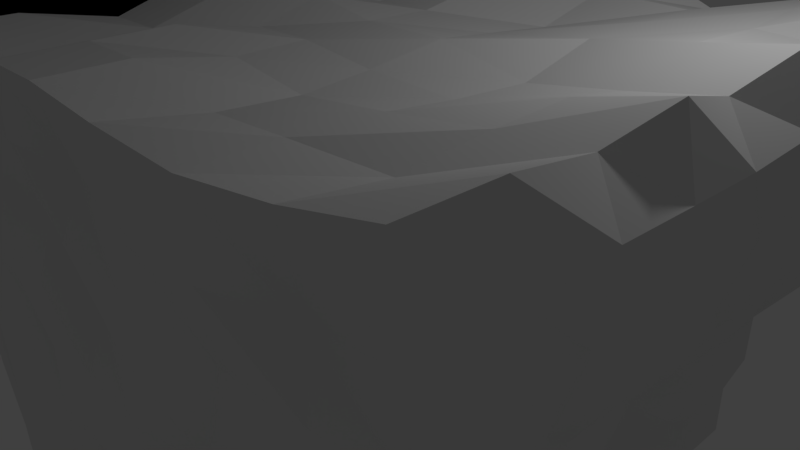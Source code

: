 # Source: Rock_Cliff.blend  (saved by Blender 2.77.0; exported with 4.5.12 LTS)
import bpy
from mathutils import Matrix  # noqa: F401  (used for matrix-valued properties, if any)

bpy.ops.wm.read_factory_settings(use_empty=True)
scene = bpy.context.scene
scene.name = 'Scene'

# ---- collections
col_collection_1 = bpy.data.collections.new('Collection 1'); scene.collection.children.link(col_collection_1)

# ---- materials (node trees are filled in below, after node groups)
mat_material = bpy.data.materials.new('Material')
mat_material.alpha_threshold = 0.0
mat_material.use_transparent_shadow = False
mat_material.roughness = 0.5
mat_material.line_color = (0.0, 0.0, 0.0, 1.0)
mat_material_001 = bpy.data.materials.new('Material.001')
mat_material_001.alpha_threshold = 0.0
mat_material_001.use_transparent_shadow = False
mat_material_001.diffuse_color = (0.0, 0.0, 0.0, 1.0)
mat_material_001.roughness = 0.5

# ---- material node trees

# ---- world
world_world = bpy.data.worlds.new('World'); scene.world = world_world
world_world.color = (0.05088, 0.05088, 0.05088)
world_world.use_sun_shadow = False
world_world.sun_shadow_jitter_overblur = 0.0
world_world.cycles.sampling_method = 'MANUAL'

# ---- cameras
cam_camera = bpy.data.cameras.new('Camera')
cam_camera.clip_end = 100.0
cam_camera.lens = 35.0
cam_camera.sensor_width = 32.0
cam_camera.sensor_height = 18.0
cam_camera.ortho_scale = 7.314
cam_camera.dof.focus_distance = 0.0
cam_camera.dof.aperture_fstop = 128.0

# ---- lights
light_lamp = bpy.data.lights.new('Lamp', 'POINT')
light_lamp.transmission_factor = 0.0
light_lamp.cutoff_distance = 30.0
light_lamp.energy = 100.0
light_lamp.shadow_buffer_clip_start = 1.001
light_lamp.shadow_soft_size = 0.1
light_lamp.shadow_maximum_resolution = 0.006
light_lamp.use_absolute_resolution = True

# ---- meshes
me_cube = bpy.data.meshes.new('Cube')
me_cube.from_pydata([(3.257, 3.64, -3.01), (3.485, -3.861, -3.166), (-3.962, -3.615, 1.4), (-4.179, 3.871, 1.209), (4.357, 3.64, 3.221), (4.539, -3.861, 3.378), (-3.962, -3.615, 7.323), (-4.179, 3.871, 7.522), (3.462, 0.0049, -3.217), (0.003099, 3.64, -2.969), (4.101, 3.871, -0.1527), (0.003098, -3.615, -2.969), (4.015, -3.861, -0.2007), (-3.962, 0.0126, 1.4), (-4.179, -3.861, 4.366), (-3.962, 3.64, 4.361), (4.372, 0.01259, 3.117), (0.02963, 3.871, 3.171), (0.01332, -3.861, 3.153), (-3.962, 0.0126, 7.323), (-0.02538, 3.871, 0.03075), (-4.179, 0.004901, 4.366), (0.0006469, -3.861, -0.004039), (3.787, 0.01259, -0.238), (0.02802, 0.01259, 3.005), (0.001205, 0.004901, -3.159), (3.479, -1.928, -3.179), (-1.633, 3.64, -2.969), (4.57, 3.64, 1.698), (-1.633, -3.615, -2.969), (4.72, -3.861, 1.725), (-3.962, 1.826, 1.4), (-4.179, -3.861, 5.944), (-4.179, 3.871, 5.944), (4.387, -1.801, 3.151), (-1.649, 3.64, 3.051), (-1.633, -3.615, 2.955), (-3.962, 1.826, 7.323), (3.443, 1.938, -3.262), (1.612, 3.64, -3.031), (3.376, 3.871, -1.836), (1.616, -3.615, -3.021), (3.163, -3.615, -1.743), (-3.962, -1.801, 1.4), (-4.179, -3.861, 2.788), (-4.179, 3.871, 2.788), (4.372, 1.826, 3.175), (2.278, 3.64, 2.885), (2.341, -3.861, 2.997), (-4.179, -1.928, 7.522), (-1.745, 3.871, 0.01424), (1.853, 3.64, -0.2441), (0.005176, 3.64, 1.462), (-0.01227, 3.64, -1.501), (-4.179, 1.938, 4.366), (-4.179, -1.928, 4.366), (-3.962, 0.0126, 2.88), (-4.179, 0.004901, 5.944), (-1.633, -3.615, -0.007104), (1.742, -3.615, -0.08814), (-0.004765, -3.615, -1.506), (0.007522, -3.861, 1.575), (4.015, -1.928, -0.2007), (3.782, 1.826, -0.2131), (3.376, 0.0049, -1.836), (4.733, 0.004899, 1.755), (0.03644, -1.801, 2.955), (0.03191, 1.938, 3.162), (2.305, 0.01259, 2.776), (-1.744, 0.004901, 3.162), (-1.742, 0.004901, -3.159), (1.737, 0.004901, -3.176), (0.003098, 1.826, -2.969), (0.003098, -1.801, -2.969), (1.733, -1.928, -3.185), (1.733, 1.938, -3.185), (-1.742, 1.938, -3.159), (-1.64, 1.826, 2.995), (2.406, 1.938, 3.063), (2.418, -1.928, 2.985), (4.513, 1.826, 1.707), (3.376, 1.938, -1.836), (3.163, -1.801, -1.743), (2.218, -3.615, 1.208), (1.613, -3.615, -1.548), (-1.633, -3.615, -1.488), (-4.179, -1.928, 5.944), (-4.179, -1.928, 2.788), (-4.179, 1.938, 2.788), (1.573, 3.64, -1.624), (2.393, 3.64, 1.284), (-1.64, 3.64, 1.516), (-1.633, 3.64, -1.488), (-4.179, 1.938, 5.944), (-1.633, -3.615, 1.474), (4.495, -1.801, 1.608), (-1.633, -1.801, 2.955), (-1.633, -1.801, -2.969), (3.486, -2.895, -3.164), (-2.451, 3.64, -2.969), (4.516, 3.64, 2.38), (-2.614, -3.861, -3.159), (4.697, -3.861, 2.542), (-4.179, 2.904, 1.209), (-3.962, -3.615, 6.583), (-4.179, 3.871, 6.733), (4.536, -2.895, 3.37), (-2.452, 3.64, 2.959), (-2.614, -3.861, 3.153), (-3.962, 2.733, 7.323), (3.256, 0.9195, -3.012), (0.7977, 3.64, -3.022), (3.472, 3.64, -0.9912), (0.8707, -3.861, -3.164), (3.57, -3.861, -1.055), (-4.179, -0.9616, 1.209), (-3.962, -3.615, 3.621), (-3.962, 3.64, 3.621), (4.541, 0.9714, 3.389), (1.107, 3.871, 3.264), (1.104, -3.861, 3.051), (-4.179, -0.9616, 7.522), (-2.451, 3.64, -0.006201), (0.8033, 3.64, -0.03868), (0.006469, 3.871, 2.523), (-0.004823, 3.64, -0.7021), (-4.179, 2.904, 4.366), (-3.962, -0.8943, 4.361), (-4.179, 0.004902, 1.998), (-3.962, 0.0126, 5.102), (-2.614, -3.861, -0.002764), (0.8613, -3.861, -0.05033), (-0.0007462, -3.861, -2.374), (0.003097, -3.615, 0.7333), (3.782, -2.708, -0.2389), (3.787, 0.9195, -0.2381), (3.207, 0.01259, -2.384), (4.41, 0.004899, 0.7042), (0.01566, -2.895, 3.153), (0.01942, 0.9195, 2.976), (3.438, 0.01259, 2.949), (-0.8721, 0.0049, 3.163), (-2.614, 0.004901, -3.159), (0.8729, 0.004901, -3.159), (0.001206, 2.904, -3.159), (0.003098, -0.8943, -2.969), (3.223, -0.8943, -3.088), (-0.8705, 3.871, -3.159), (4.262, 3.64, 0.6595), (-0.8149, -3.615, -2.969), (4.41, -3.861, 0.7042), (-4.179, 0.9714, 1.209), (-3.962, -3.615, 5.102), (-3.962, 3.64, 5.102), (4.541, -0.9616, 3.384), (-0.898, 3.871, 3.319), (-0.8705, -3.861, 3.153), (-3.962, 0.9195, 7.323), (3.237, 2.733, -3.055), (2.438, 3.64, -3.013), (3.253, 3.64, -2.279), (2.409, -3.615, -3.08), (3.435, -3.861, -2.492), (-3.962, -2.708, 1.4), (-4.179, -3.861, 1.998), (-3.962, 3.64, 2.14), (4.525, 2.904, 3.413), (3.562, 3.871, 3.209), (3.544, -3.861, 3.16), (-3.962, -2.708, 7.323), (-0.8785, 3.871, 0.04554), (2.956, 3.64, -0.3295), (0.001321, 3.871, 0.8126), (-0.0002986, 3.871, -2.373), (-4.179, 0.9714, 4.366), (-3.962, -2.708, 4.361), (-3.962, 0.0126, 3.621), (-4.179, 0.004901, 6.733), (-0.8705, -3.861, -0.002764), (3.004, -3.861, -0.3248), (2.836e-05, -3.861, -0.7945), (0.01447, -3.615, 2.214), (3.787, -0.8943, -0.2382), (3.895, 2.733, -0.176), (3.57, 0.0049, -1.055), (4.706, 0.004898, 2.56), (0.02252, -0.8943, 2.958), (0.001875, 2.733, 3.106), (1.162, 0.004899, 3.008), (-2.614, 0.004901, 3.153), (-0.8705, 0.004901, -3.159), (2.579, 0.004901, -3.245), (0.001206, 0.9714, -3.159), (0.003098, -2.708, -2.969), (0.8211, -1.801, -2.969), (2.585, -1.928, -3.231), (1.732, -0.9616, -3.187), (1.74, -2.895, -3.169), (0.8211, 1.826, -2.969), (2.432, 1.826, -3.025), (1.711, 2.904, -3.235), (1.638, 0.9195, -2.972), (-2.451, 1.826, -2.969), (-0.8149, 1.826, -2.969), (-1.742, 2.904, -3.159), (-1.633, 0.9195, -2.969), (-1.746, 0.9714, 3.177), (-1.639, 2.733, 2.992), (-0.8168, 1.826, 2.966), (-2.615, 1.938, 3.157), (2.339, 0.9714, 3.039), (2.331, 2.904, 3.02), (3.593, 1.938, 3.191), (1.107, 1.826, 2.8), (2.342, -2.895, 3.0), (2.212, -0.8943, 2.797), (3.581, -1.928, 3.139), (1.108, -1.801, 2.796), (4.456, 0.9195, 1.531), (4.565, 2.733, 1.676), (4.401, 1.938, 0.7169), (4.719, 1.938, 2.636), (3.163, 0.9195, -1.743), (3.376, 2.904, -1.836), (3.443, 1.938, -2.474), (3.393, 1.826, -1.014), (3.376, -2.895, -1.836), (3.376, -0.9616, -1.836), (3.242, -1.801, -2.304), (3.36, -1.801, -1.019), (1.059, -3.861, 1.473), (3.721, -3.861, 1.572), (2.003, -3.615, 0.4668), (2.404, -3.861, 2.124), (0.8689, -3.861, -1.59), (2.505, -3.861, -1.836), (1.634, -3.615, -2.239), (1.68, -3.861, -0.9501), (-2.614, -3.861, -1.581), (-0.8149, -3.615, -1.488), (-1.633, -3.615, -2.228), (-1.633, -3.615, -0.7475), (-3.962, -0.8943, 5.842), (-4.179, -2.895, 5.944), (-3.962, -1.801, 5.102), (-3.962, -1.801, 6.583), (-3.962, -0.8943, 2.88), (-4.179, -2.895, 2.788), (-4.179, -1.928, 1.998), (-4.179, -1.928, 3.577), (-3.962, 2.733, 2.88), (-4.179, 0.9714, 2.788), (-4.179, 1.938, 1.998), (-4.179, 1.938, 3.577), (0.8211, 3.871, -1.675), (2.345, 3.64, -1.741), (1.707, 3.871, -0.8852), (1.572, 3.64, -2.381), (1.049, 3.64, 1.32), (3.791, 3.871, 1.575), (2.33, 3.64, 2.02), (2.129, 3.64, 0.3335), (-2.616, 3.871, 1.586), (-0.8771, 3.871, 1.615), (-1.634, 3.64, 2.22), (-1.639, 3.64, 0.7686), (-2.614, 3.871, -1.581), (-0.8153, 3.64, -1.485), (-1.743, 3.871, -0.7873), (-1.742, 3.871, -2.37), (-4.179, 2.904, 5.944), (-4.179, 0.9714, 5.944), (-3.962, 1.826, 5.102), (-4.179, 1.938, 6.733), (-2.451, -3.615, 1.474), (-0.8149, -3.615, 1.474), (-1.742, -3.861, 0.7863), (-1.742, -3.861, 2.364), (4.723, -2.895, 1.732), (4.696, -0.9616, 1.67), (4.161, -1.801, 0.5988), (4.732, -1.928, 2.621), (-1.633, -2.708, 2.955), (-1.742, -0.9616, 3.153), (-0.8705, -1.928, 3.153), (-2.451, -1.801, 2.955), (-2.614, -1.928, -3.159), (-0.8149, -1.801, -2.969), (-1.742, -0.9616, -3.159), (-1.633, -2.708, -2.969), (-0.8705, -2.895, -3.159), (-0.8149, -0.8943, -2.969), (-2.451, -0.8943, -2.969), (-2.614, -0.9616, 3.153), (-0.8149, -0.8943, 2.955), (-0.8705, -2.895, 3.153), (4.716, -0.9616, 2.584), (4.41, -0.9616, 0.7042), (4.41, -2.895, 0.7042), (-0.8705, -3.861, 2.364), (-0.8705, -3.861, 0.7863), (-2.614, -3.861, 0.7863), (-4.179, 0.9714, 6.733), (-3.962, 0.9195, 5.102), (-3.962, 2.733, 5.102), (-0.8705, 3.871, -2.37), (-0.8767, 3.871, -0.7547), (-2.614, 3.871, -0.7918), (-0.8165, 3.64, 0.7433), (-0.8247, 3.64, 2.273), (-2.623, 3.871, 2.42), (3.532, 3.871, 0.5376), (3.698, 3.871, 2.434), (1.201, 3.871, 2.193), (2.437, 3.64, -2.275), (2.519, 3.64, -1.004), (0.8014, 3.64, -0.7207), (-3.962, 0.9195, 3.621), (-4.179, 0.9714, 1.998), (-4.179, 2.904, 1.998), (-4.179, -2.895, 3.577), (-4.179, -2.895, 1.998), (-3.962, -0.8943, 2.14), (-4.179, -2.895, 6.733), (-3.962, -2.708, 5.102), (-3.962, -0.8943, 5.102), (-0.8705, -3.861, -0.7918), (-0.8149, -3.615, -2.228), (-2.614, -3.861, -2.37), (2.579, -3.861, -1.06), (2.432, -3.615, -2.285), (0.8396, -3.861, -2.446), (3.469, -3.615, 2.132), (3.395, -3.861, 0.5023), (0.9455, -3.861, 0.7618), (3.57, -0.9616, -1.055), (3.27, -0.8943, -2.239), (3.226, -2.708, -2.34), (3.475, 2.733, -1.006), (3.207, 2.733, -2.383), (3.443, 0.9714, -2.472), (4.531, 2.733, 2.373), (4.483, 2.904, 0.7549), (4.162, 0.9195, 0.6091), (1.047, -0.8943, 2.838), (3.538, -0.9616, 3.146), (3.36, -2.708, 2.924), (1.112, 2.904, 3.065), (3.523, 2.904, 3.211), (3.536, 0.9714, 3.223), (-2.454, 2.733, 2.973), (-0.8761, 2.904, 3.187), (-0.8158, 0.9195, 2.96), (-0.8705, 0.9714, -3.159), (-0.8705, 2.904, -3.159), (-2.451, 2.733, -2.969), (2.426, 0.9195, -3.041), (2.417, 2.733, -3.059), (0.8637, 2.904, -3.18), (2.435, -2.708, -3.02), (2.608, -0.9616, -3.179), (0.8211, -0.8943, -2.969), (0.8171, -2.708, -2.978), (0.8729, 0.9714, -3.159), (-2.451, 0.9195, -2.969), (-2.616, 0.9714, 3.164), (1.04, 0.9195, 2.881), (1.047, -2.708, 2.834), (4.735, 0.9714, 2.635), (3.361, 0.9195, -1.019), (3.358, -2.708, -1.019), (1.118, -3.861, 2.246), (0.8412, -3.861, -0.8644), (-2.614, -3.861, -0.7918), (-4.179, -0.9616, 6.733), (-4.179, -0.9616, 3.577), (-3.962, 2.733, 3.621), (0.8441, 3.871, -2.436), (1.019, 3.871, 0.6779), (-2.451, 3.64, 0.7348), (-2.614, 3.871, -2.37), (-4.179, 2.904, 6.733), (-2.614, -3.861, 2.364), (4.693, -2.895, 2.532), (-2.614, -2.895, 3.153), (-2.614, -2.895, -3.159)], [], [(385, 101, 2, 163), (384, 169, 6, 108), (383, 106, 5, 102), (382, 108, 6, 104), (381, 109, 7, 105), (380, 99, 3, 165), (379, 122, 15, 153), (378, 123, 20, 172), (377, 111, 9, 173), (376, 126, 15, 117), (375, 127, 21, 176), (374, 121, 19, 177), (373, 130, 14, 116), (372, 131, 22, 180), (371, 120, 18, 181), (370, 134, 12, 114), (369, 135, 23, 184), (368, 118, 16, 185), (367, 138, 18, 120), (366, 139, 24, 188), (365, 157, 19, 189), (364, 142, 13, 151), (363, 143, 25, 192), (362, 113, 11, 193), (361, 194, 73, 145), (360, 195, 74, 196), (359, 161, 41, 197), (358, 198, 72, 144), (357, 199, 75, 200), (356, 191, 71, 201), (355, 202, 31, 103), (354, 203, 76, 204), (353, 190, 70, 205), (352, 206, 69, 141), (351, 207, 77, 208), (350, 109, 37, 209), (349, 210, 68, 140), (348, 211, 78, 212), (347, 187, 67, 213), (346, 214, 48, 168), (345, 215, 79, 216), (344, 186, 66, 217), (343, 218, 65, 137), (342, 219, 80, 220), (341, 166, 46, 221), (340, 222, 64, 136), (339, 223, 81, 224), (338, 183, 63, 225), (337, 226, 42, 162), (336, 227, 82, 228), (335, 182, 62, 229), (334, 230, 61, 133), (333, 231, 83, 232), (332, 168, 48, 233), (331, 234, 60, 132), (330, 235, 84, 236), (329, 179, 59, 237), (328, 238, 44, 164), (327, 239, 85, 240), (326, 178, 58, 241), (325, 242, 57, 129), (324, 243, 86, 244), (323, 169, 49, 245), (322, 246, 56, 128), (321, 247, 87, 248), (320, 175, 55, 249), (319, 250, 45, 165), (318, 251, 88, 252), (317, 174, 54, 253), (316, 254, 53, 125), (315, 255, 89, 256), (314, 159, 39, 257), (313, 258, 52, 124), (312, 259, 90, 260), (311, 171, 51, 261), (310, 262, 33, 105), (309, 263, 91, 264), (308, 170, 50, 265), (307, 266, 45, 117), (306, 267, 92, 268), (305, 147, 27, 269), (304, 270, 33, 153), (303, 271, 93, 272), (302, 157, 37, 273), (301, 274, 32, 152), (300, 275, 94, 276), (299, 156, 36, 277), (298, 278, 30, 150), (297, 279, 95, 280), (296, 154, 34, 281), (295, 282, 36, 156), (294, 283, 96, 284), (293, 121, 49, 285), (292, 286, 43, 115), (291, 287, 97, 288), (290, 149, 29, 289), (287, 290, 289, 97), (73, 193, 290, 287), (193, 11, 149, 290), (190, 291, 288, 70), (25, 145, 291, 190), (145, 73, 287, 291), (142, 292, 115, 13), (70, 288, 292, 142), (288, 97, 286, 292), (283, 293, 285, 96), (69, 189, 293, 283), (189, 19, 121, 293), (186, 294, 284, 66), (24, 141, 294, 186), (141, 69, 283, 294), (138, 295, 156, 18), (66, 284, 295, 138), (284, 96, 282, 295), (279, 296, 281, 95), (65, 185, 296, 279), (185, 16, 154, 296), (182, 297, 280, 62), (23, 137, 297, 182), (137, 65, 279, 297), (134, 298, 150, 12), (62, 280, 298, 134), (280, 95, 278, 298), (275, 299, 277, 94), (61, 181, 299, 275), (181, 18, 156, 299), (178, 300, 276, 58), (22, 133, 300, 178), (133, 61, 275, 300), (130, 301, 152, 14), (58, 276, 301, 130), (276, 94, 274, 301), (271, 302, 273, 93), (57, 177, 302, 271), (177, 19, 157, 302), (174, 303, 272, 54), (21, 129, 303, 174), (129, 57, 271, 303), (126, 304, 153, 15), (54, 272, 304, 126), (272, 93, 270, 304), (267, 305, 269, 92), (53, 173, 305, 267), (173, 9, 147, 305), (170, 306, 268, 50), (20, 125, 306, 170), (125, 53, 267, 306), (122, 307, 117, 15), (50, 268, 307, 122), (268, 92, 266, 307), (263, 308, 265, 91), (52, 172, 308, 263), (172, 20, 170, 308), (155, 309, 264, 35), (17, 124, 309, 155), (124, 52, 263, 309), (107, 310, 105, 7), (35, 264, 310, 107), (264, 91, 262, 310), (259, 311, 261, 90), (28, 148, 311, 259), (148, 10, 171, 311), (167, 312, 260, 47), (4, 100, 312, 167), (100, 28, 259, 312), (119, 313, 124, 17), (47, 260, 313, 119), (260, 90, 258, 313), (255, 314, 257, 89), (40, 160, 314, 255), (160, 0, 159, 314), (171, 315, 256, 51), (10, 112, 315, 171), (112, 40, 255, 315), (123, 316, 125, 20), (51, 256, 316, 123), (256, 89, 254, 316), (251, 317, 253, 88), (56, 176, 317, 251), (176, 21, 174, 317), (151, 318, 252, 31), (13, 128, 318, 151), (128, 56, 251, 318), (103, 319, 165, 3), (31, 252, 319, 103), (252, 88, 250, 319), (247, 320, 249, 87), (44, 116, 320, 247), (116, 14, 175, 320), (163, 321, 248, 43), (2, 164, 321, 163), (164, 44, 247, 321), (115, 322, 128, 13), (43, 248, 322, 115), (248, 87, 246, 322), (243, 323, 245, 86), (32, 104, 323, 243), (104, 6, 169, 323), (175, 324, 244, 55), (14, 152, 324, 175), (152, 32, 243, 324), (127, 325, 129, 21), (55, 244, 325, 127), (244, 86, 242, 325), (239, 326, 241, 85), (60, 180, 326, 239), (180, 22, 178, 326), (149, 327, 240, 29), (11, 132, 327, 149), (132, 60, 239, 327), (101, 328, 164, 2), (29, 240, 328, 101), (240, 85, 238, 328), (235, 329, 237, 84), (42, 114, 329, 235), (114, 12, 179, 329), (161, 330, 236, 41), (1, 162, 330, 161), (162, 42, 235, 330), (113, 331, 132, 11), (41, 236, 331, 113), (236, 84, 234, 331), (231, 332, 233, 83), (30, 102, 332, 231), (102, 5, 168, 332), (179, 333, 232, 59), (12, 150, 333, 179), (150, 30, 231, 333), (131, 334, 133, 22), (59, 232, 334, 131), (232, 83, 230, 334), (227, 335, 229, 82), (64, 184, 335, 227), (184, 23, 182, 335), (146, 336, 228, 26), (8, 136, 336, 146), (136, 64, 227, 336), (98, 337, 162, 1), (26, 228, 337, 98), (228, 82, 226, 337), (223, 338, 225, 81), (40, 112, 338, 223), (112, 10, 183, 338), (158, 339, 224, 38), (0, 160, 339, 158), (160, 40, 223, 339), (110, 340, 136, 8), (38, 224, 340, 110), (224, 81, 222, 340), (219, 341, 221, 80), (28, 100, 341, 219), (100, 4, 166, 341), (183, 342, 220, 63), (10, 148, 342, 183), (148, 28, 219, 342), (135, 343, 137, 23), (63, 220, 343, 135), (220, 80, 218, 343), (215, 344, 217, 79), (68, 188, 344, 215), (188, 24, 186, 344), (154, 345, 216, 34), (16, 140, 345, 154), (140, 68, 215, 345), (106, 346, 168, 5), (34, 216, 346, 106), (216, 79, 214, 346), (211, 347, 213, 78), (47, 119, 347, 211), (119, 17, 187, 347), (166, 348, 212, 46), (4, 167, 348, 166), (167, 47, 211, 348), (118, 349, 140, 16), (46, 212, 349, 118), (212, 78, 210, 349), (207, 350, 209, 77), (35, 107, 350, 207), (107, 7, 109, 350), (187, 351, 208, 67), (17, 155, 351, 187), (155, 35, 207, 351), (139, 352, 141, 24), (67, 208, 352, 139), (208, 77, 206, 352), (203, 353, 205, 76), (72, 192, 353, 203), (192, 25, 190, 353), (147, 354, 204, 27), (9, 144, 354, 147), (144, 72, 203, 354), (99, 355, 103, 3), (27, 204, 355, 99), (204, 76, 202, 355), (199, 356, 201, 75), (38, 110, 356, 199), (110, 8, 191, 356), (159, 357, 200, 39), (0, 158, 357, 159), (158, 38, 199, 357), (111, 358, 144, 9), (39, 200, 358, 111), (200, 75, 198, 358), (195, 359, 197, 74), (26, 98, 359, 195), (98, 1, 161, 359), (191, 360, 196, 71), (8, 146, 360, 191), (146, 26, 195, 360), (143, 361, 145, 25), (71, 196, 361, 143), (196, 74, 194, 361), (194, 362, 193, 73), (74, 197, 362, 194), (197, 41, 113, 362), (198, 363, 192, 72), (75, 201, 363, 198), (201, 71, 143, 363), (202, 364, 151, 31), (76, 205, 364, 202), (205, 70, 142, 364), (206, 365, 189, 69), (77, 209, 365, 206), (209, 37, 157, 365), (210, 366, 188, 68), (78, 213, 366, 210), (213, 67, 139, 366), (214, 367, 120, 48), (79, 217, 367, 214), (217, 66, 138, 367), (218, 368, 185, 65), (80, 221, 368, 218), (221, 46, 118, 368), (222, 369, 184, 64), (81, 225, 369, 222), (225, 63, 135, 369), (226, 370, 114, 42), (82, 229, 370, 226), (229, 62, 134, 370), (230, 371, 181, 61), (83, 233, 371, 230), (233, 48, 120, 371), (234, 372, 180, 60), (84, 237, 372, 234), (237, 59, 131, 372), (238, 373, 116, 44), (85, 241, 373, 238), (241, 58, 130, 373), (242, 374, 177, 57), (86, 245, 374, 242), (245, 49, 121, 374), (246, 375, 176, 56), (87, 249, 375, 246), (249, 55, 127, 375), (250, 376, 117, 45), (88, 253, 376, 250), (253, 54, 126, 376), (254, 377, 173, 53), (89, 257, 377, 254), (257, 39, 111, 377), (258, 378, 172, 52), (90, 261, 378, 258), (261, 51, 123, 378), (262, 379, 153, 33), (91, 265, 379, 262), (265, 50, 122, 379), (266, 380, 165, 45), (92, 269, 380, 266), (269, 27, 99, 380), (270, 381, 105, 33), (93, 273, 381, 270), (273, 37, 109, 381), (274, 382, 104, 32), (94, 277, 382, 274), (277, 36, 108, 382), (278, 383, 102, 30), (95, 281, 383, 278), (281, 34, 106, 383), (282, 384, 108, 36), (96, 285, 384, 282), (285, 49, 169, 384), (286, 385, 163, 43), (97, 289, 385, 286), (289, 29, 101, 385)])
me_cube.polygons.foreach_set('material_index', [0, 1, 0, 0, 0, 0, 0, 0, 0, 0, 0, 0, 0, 0, 0, 0, 0, 0, 0, 0, 1, 0, 0, 0, 0, 0, 0, 0, 0, 0, 0, 0, 0, 0, 0, 1, 0, 0, 0, 0, 0, 0, 0, 0, 0, 0, 0, 0, 0, 0, 0, 0, 0, 0, 0, 0, 0, 0, 0, 0, 0, 0, 0, 0, 0, 0, 0, 0, 0, 0, 0, 0, 0, 0, 0, 0, 0, 0, 0, 0, 0, 0, 0, 0, 0, 0, 0, 0, 0, 0, 0, 0, 1, 0, 0, 0, 0, 0, 0, 0, 0, 0, 0, 0, 0, 0, 0, 1, 0, 0, 0, 0, 0, 0, 0, 0, 0, 0, 0, 0, 0, 0, 0, 0, 0, 0, 0, 0, 0, 0, 0, 0, 0, 0, 0, 0, 0, 0, 0, 0, 0, 0, 0, 0, 0, 0, 0, 0, 0, 0, 0, 0, 0, 0, 0, 0, 0, 0, 0, 0, 0, 0, 0, 0, 0, 0, 0, 0, 0, 0, 0, 0, 0, 0, 0, 0, 0, 0, 0, 0, 0, 0, 0, 0, 0, 0, 0, 0, 0, 0, 0, 0, 0, 0, 0, 0, 0, 0, 0, 0, 0, 0, 0, 0, 0, 0, 0, 0, 0, 0, 0, 0, 0, 0, 0, 0, 0, 0, 0, 0, 0, 0, 0, 0, 0, 0, 0, 0, 0, 0, 0, 0, 0, 0, 0, 0, 0, 0, 0, 0, 0, 0, 0, 0, 0, 0, 0, 0, 0, 0, 0, 0, 0, 0, 0, 0, 0, 0, 0, 0, 0, 0, 0, 0, 0, 0, 0, 0, 0, 0, 0, 0, 0, 0, 0, 0, 0, 0, 1, 0, 0, 0, 0, 0, 0, 0, 0, 0, 0, 0, 0, 0, 0, 0, 0, 0, 0, 0, 0, 0, 0, 0, 0, 0, 0, 0, 0, 0, 0, 0, 0, 0, 0, 0, 0, 0, 0, 0, 0, 0, 0, 0, 0, 1, 0, 0, 0, 0, 0, 0, 0, 0, 0, 0, 0, 0, 0, 0, 0, 0, 0, 0, 0, 0, 0, 0, 0, 0, 0, 0, 0, 0, 0, 0, 0, 0, 0, 0, 0, 0, 0, 0, 0, 0, 0, 0, 0, 0, 0, 0, 0, 0, 0, 0, 0, 0, 0, 0, 0, 0, 1, 0, 0, 0])
me_cube.materials.append(mat_material)
me_cube.materials.append(mat_material_001)
me_cube.use_remesh_preserve_volume = False
me_cube.use_remesh_preserve_attributes = False
me_cube.use_mirror_vertex_groups = False
me_cube.update()

# ---- objects
ob_cube = bpy.data.objects.new('Cube', me_cube)
ob_lamp = bpy.data.objects.new('Lamp', light_lamp)
ob_camera = bpy.data.objects.new('Camera', cam_camera)

# ---- transforms, parenting, visibility, modifiers, constraints
ob_cube.location = (0.0, 0.0, 0.0)
ob_cube.lock_rotations_4d = False
ob_cube.empty_display_type = 'ARROWS'
ob_cube.lineart.crease_threshold = 0.0
ob_lamp.location = (4.076, 1.005, 5.904)
ob_lamp.rotation_euler = (0.6503, 0.05522, 1.866)
ob_lamp.lock_rotations_4d = False
ob_lamp.empty_display_type = 'ARROWS'
ob_lamp.color = (0.0, 0.0, 0.0, 0.0)
ob_lamp.lineart.crease_threshold = 0.0
ob_camera.location = (7.481, -6.508, 5.344)
ob_camera.rotation_euler = (1.109, 0.01082, 0.8149)
ob_camera.lock_rotations_4d = False
ob_camera.empty_display_type = 'ARROWS'
ob_camera.color = (0.0, 0.0, 0.0, 0.0)
ob_camera.display_type = 'WIRE'
ob_camera.lineart.crease_threshold = 0.0

# ---- collection membership
col_collection_1.objects.link(ob_cube)
col_collection_1.objects.link(ob_lamp)
col_collection_1.objects.link(ob_camera)

# ---- scene / render settings (as saved in the file)
scene.camera = ob_camera
scene.frame_start = 1; scene.frame_end = 250; scene.frame_set(1)
scene.render.engine = 'BLENDER_EEVEE_NEXT'
scene.render.resolution_percentage = 50
scene.render.dither_intensity = 0.0
scene.cycles.use_denoising = False
scene.cycles.samples = 128
scene.cycles.sampling_pattern = 'TABULATED_SOBOL'
scene.cycles.light_sampling_threshold = 0.0
scene.cycles.use_adaptive_sampling = False
scene.cycles.use_light_tree = False
scene.cycles.blur_glossy = 0.0
scene.cycles.sample_clamp_indirect = 0.0
scene.view_settings.view_transform = 'Standard'
bpy.context.view_layer.update()
